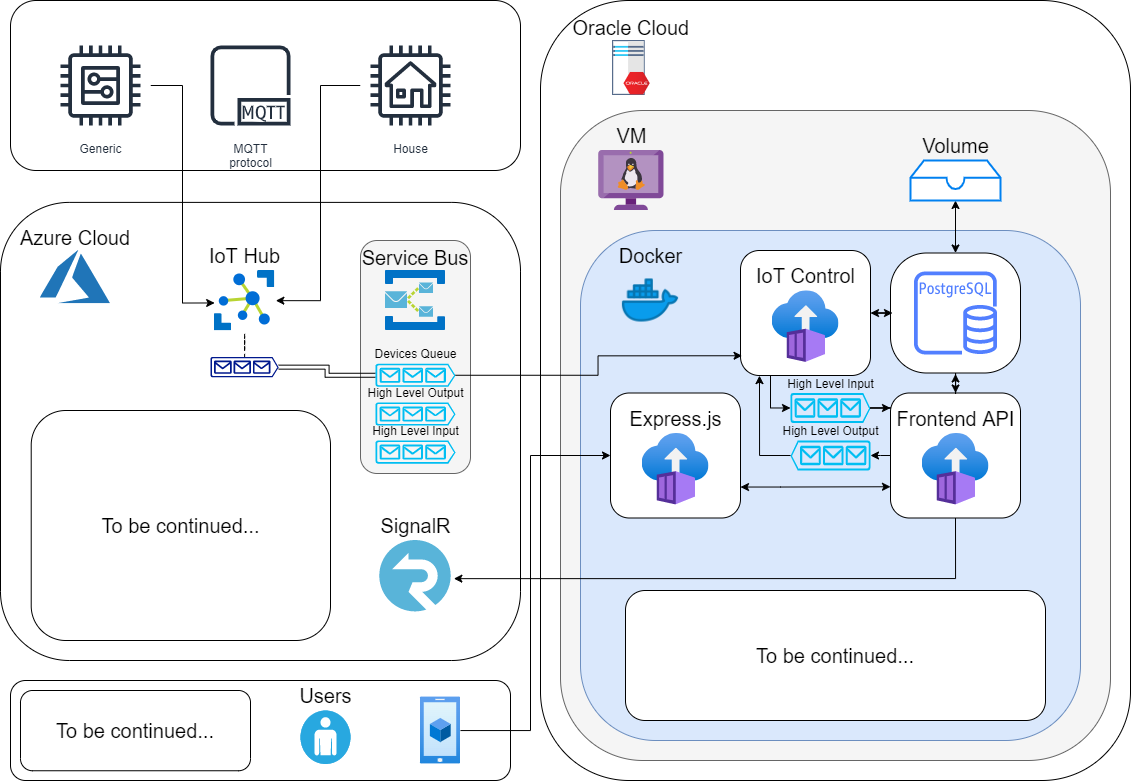

The diagram above was exported from draw.io. Its source (the exported page's mxGraphModel, read from the mxfile embedded in the PNG):
<mxGraphModel dx="2112" dy="811" grid="1" gridSize="10" guides="1" tooltips="1" connect="1" arrows="1" fold="1" page="1" pageScale="1" pageWidth="1169" pageHeight="827" math="0" shadow="0">
  <root>
    <mxCell id="0" />
    <mxCell id="1" parent="0" />
    <mxCell id="7J96zg5CPMVzVLBZqyXb-47" value="" style="rounded=1;whiteSpace=wrap;html=1;labelBackgroundColor=none;fontSize=20;" vertex="1" parent="1">
      <mxGeometry x="30" y="700" width="500" height="100" as="geometry" />
    </mxCell>
    <mxCell id="7J96zg5CPMVzVLBZqyXb-5" value="" style="rounded=1;whiteSpace=wrap;html=1;" vertex="1" parent="1">
      <mxGeometry x="30" y="20" width="510" height="170" as="geometry" />
    </mxCell>
    <mxCell id="T7LnqZhjjlTNY3zsv738-3" value="" style="group" parent="1" vertex="1" connectable="0">
      <mxGeometry x="30" y="230" width="510" height="450" as="geometry" />
    </mxCell>
    <mxCell id="yVzBHlVsW7my69h5GqrV-25" value="" style="whiteSpace=wrap;html=1;rounded=1;shadow=0;glass=0;sketch=0;strokeColor=default;fillColor=default;" parent="T7LnqZhjjlTNY3zsv738-3" vertex="1">
      <mxGeometry x="-10" y="-8.11" width="520" height="458.11" as="geometry" />
    </mxCell>
    <mxCell id="yVzBHlVsW7my69h5GqrV-24" value="Azure Cloud" style="shape=image;verticalLabelPosition=top;labelBackgroundColor=#ffffff;verticalAlign=bottom;aspect=fixed;imageAspect=0;image=data:image/svg+xml,(base64 omitted: 2736 chars);rounded=1;shadow=0;glass=0;sketch=0;strokeColor=default;fillColor=default;fontSize=20;labelPosition=center;align=center;" parent="T7LnqZhjjlTNY3zsv738-3" vertex="1">
      <mxGeometry x="30" y="40" width="70" height="53.33" as="geometry" />
    </mxCell>
    <mxCell id="dB1pBCYWR5VfAzjw5FvS-56" value="" style="rounded=1;whiteSpace=wrap;html=1;labelBackgroundColor=none;fontSize=12;fillColor=#f5f5f5;strokeColor=#666666;fontColor=#333333;" parent="T7LnqZhjjlTNY3zsv738-3" vertex="1">
      <mxGeometry x="350" y="30" width="110" height="233" as="geometry" />
    </mxCell>
    <mxCell id="yVzBHlVsW7my69h5GqrV-16" value="Service Bus" style="shape=image;verticalLabelPosition=top;labelBackgroundColor=none;verticalAlign=bottom;aspect=fixed;imageAspect=0;image=data:image/svg+xml,(base64 omitted: 5960 chars);labelPosition=center;align=center;fontSize=20;" parent="T7LnqZhjjlTNY3zsv738-3" vertex="1">
      <mxGeometry x="375" y="60.00273955773957" width="60" height="60" as="geometry" />
    </mxCell>
    <mxCell id="yVzBHlVsW7my69h5GqrV-14" value="SignalR" style="sketch=0;aspect=fixed;html=1;points=[];align=center;image;fontSize=20;image=img/lib/mscae/SignalR.svg;labelPosition=center;verticalLabelPosition=top;verticalAlign=bottom;" parent="T7LnqZhjjlTNY3zsv738-3" vertex="1">
      <mxGeometry x="369.28" y="330.0023218673219" width="71.43409090909091" height="71.43409090909091" as="geometry" />
    </mxCell>
    <mxCell id="dB1pBCYWR5VfAzjw5FvS-47" value="IoT Hub" style="sketch=0;aspect=fixed;html=1;points=[];align=center;image;fontSize=20;image=img/lib/mscae/Azure_IoT_Hub.svg;labelBackgroundColor=none;fontColor=default;labelPosition=center;verticalLabelPosition=top;verticalAlign=bottom;" parent="T7LnqZhjjlTNY3zsv738-3" vertex="1">
      <mxGeometry x="203.87" y="60.00181818181817" width="60.44318181818181" height="60.44318181818181" as="geometry" />
    </mxCell>
    <mxCell id="dB1pBCYWR5VfAzjw5FvS-52" value="" style="edgeStyle=orthogonalEdgeStyle;rounded=0;orthogonalLoop=1;jettySize=auto;html=1;fontSize=20;fontColor=default;startArrow=none;startFill=0;endArrow=none;endFill=0;dashed=1;" parent="T7LnqZhjjlTNY3zsv738-3" source="dB1pBCYWR5VfAzjw5FvS-50" target="dB1pBCYWR5VfAzjw5FvS-47" edge="1">
      <mxGeometry relative="1" as="geometry" />
    </mxCell>
    <mxCell id="dB1pBCYWR5VfAzjw5FvS-54" value="" style="edgeStyle=orthogonalEdgeStyle;rounded=0;orthogonalLoop=1;jettySize=auto;html=1;fontSize=20;fontColor=default;startArrow=none;startFill=0;endArrow=block;endFill=0;shape=link;strokeWidth=1;" parent="T7LnqZhjjlTNY3zsv738-3" source="dB1pBCYWR5VfAzjw5FvS-50" target="dB1pBCYWR5VfAzjw5FvS-51" edge="1">
      <mxGeometry relative="1" as="geometry" />
    </mxCell>
    <mxCell id="dB1pBCYWR5VfAzjw5FvS-50" value="" style="sketch=0;aspect=fixed;pointerEvents=1;shadow=0;dashed=0;html=1;strokeColor=none;labelPosition=center;verticalLabelPosition=bottom;verticalAlign=top;align=center;fillColor=#00188D;shape=mxgraph.azure.queue_generic;labelBackgroundColor=none;fontSize=20;fontColor=default;" parent="T7LnqZhjjlTNY3zsv738-3" vertex="1">
      <mxGeometry x="200" y="146.3881818181818" width="68.18181818181817" height="20.454545454545453" as="geometry" />
    </mxCell>
    <mxCell id="dB1pBCYWR5VfAzjw5FvS-51" value="Devices Queue" style="verticalLabelPosition=top;html=1;verticalAlign=bottom;align=center;strokeColor=none;fillColor=#00BEF2;shape=mxgraph.azure.queue_generic;pointerEvents=1;labelBackgroundColor=none;fontSize=12;fontColor=default;labelPosition=center;" parent="T7LnqZhjjlTNY3zsv738-3" vertex="1">
      <mxGeometry x="365" y="153.22" width="80" height="23.15" as="geometry" />
    </mxCell>
    <mxCell id="dB1pBCYWR5VfAzjw5FvS-58" value="High Level Output" style="verticalLabelPosition=top;html=1;verticalAlign=bottom;align=center;strokeColor=none;fillColor=#00BEF2;shape=mxgraph.azure.queue_generic;pointerEvents=1;labelBackgroundColor=none;fontSize=12;fontColor=default;labelPosition=center;" parent="T7LnqZhjjlTNY3zsv738-3" vertex="1">
      <mxGeometry x="365" y="191.93" width="80" height="23.15" as="geometry" />
    </mxCell>
    <mxCell id="dB1pBCYWR5VfAzjw5FvS-59" value="High Level Input" style="verticalLabelPosition=top;html=1;verticalAlign=bottom;align=center;strokeColor=none;fillColor=#00BEF2;shape=mxgraph.azure.queue_generic;pointerEvents=1;labelBackgroundColor=none;fontSize=12;fontColor=default;labelPosition=center;" parent="T7LnqZhjjlTNY3zsv738-3" vertex="1">
      <mxGeometry x="365" y="230" width="80" height="23.15" as="geometry" />
    </mxCell>
    <mxCell id="7J96zg5CPMVzVLBZqyXb-49" value="To be continued..." style="rounded=1;whiteSpace=wrap;html=1;labelBackgroundColor=none;fontSize=20;" vertex="1" parent="T7LnqZhjjlTNY3zsv738-3">
      <mxGeometry x="20.71" y="200" width="299.29" height="230" as="geometry" />
    </mxCell>
    <mxCell id="T7LnqZhjjlTNY3zsv738-2" value="" style="group;fontColor=default;" parent="1" vertex="1" connectable="0">
      <mxGeometry x="560" y="20" width="590" height="780" as="geometry" />
    </mxCell>
    <mxCell id="yVzBHlVsW7my69h5GqrV-22" value="" style="rounded=1;whiteSpace=wrap;html=1;fillColor=default;glass=0;shadow=0;sketch=0;strokeColor=default;" parent="T7LnqZhjjlTNY3zsv738-2" vertex="1">
      <mxGeometry width="590" height="780" as="geometry" />
    </mxCell>
    <mxCell id="dB1pBCYWR5VfAzjw5FvS-3" value="" style="rounded=1;whiteSpace=wrap;html=1;fontSize=20;fillColor=#f5f5f5;strokeColor=#666666;fontColor=#333333;" parent="T7LnqZhjjlTNY3zsv738-2" vertex="1">
      <mxGeometry x="20" y="110" width="550" height="650" as="geometry" />
    </mxCell>
    <mxCell id="dB1pBCYWR5VfAzjw5FvS-1" value="VM" style="sketch=0;aspect=fixed;html=1;points=[];align=center;image;fontSize=20;image=img/lib/mscae/VM_Linux_Non_Azure.svg;labelPosition=center;verticalLabelPosition=top;verticalAlign=bottom;labelBackgroundColor=none;" parent="T7LnqZhjjlTNY3zsv738-2" vertex="1">
      <mxGeometry x="58.269999999999996" y="150" width="65.22" height="60" as="geometry" />
    </mxCell>
    <mxCell id="dB1pBCYWR5VfAzjw5FvS-5" value="" style="rounded=1;whiteSpace=wrap;html=1;fontSize=20;fillColor=#dae8fc;strokeColor=#6c8ebf;" parent="T7LnqZhjjlTNY3zsv738-2" vertex="1">
      <mxGeometry x="40" y="230" width="500" height="510" as="geometry" />
    </mxCell>
    <mxCell id="dB1pBCYWR5VfAzjw5FvS-4" value="Docker" style="shape=image;html=1;verticalAlign=bottom;verticalLabelPosition=top;labelBackgroundColor=none;imageAspect=0;aspect=fixed;image=https://cdn3.iconfinder.com/data/icons/logos-and-brands-adobe/512/97_Docker-128.png;fontSize=20;labelPosition=center;align=center;" parent="T7LnqZhjjlTNY3zsv738-2" vertex="1">
      <mxGeometry x="80" y="270" width="60" height="60" as="geometry" />
    </mxCell>
    <mxCell id="dB1pBCYWR5VfAzjw5FvS-40" style="edgeStyle=orthogonalEdgeStyle;rounded=0;orthogonalLoop=1;jettySize=auto;html=1;entryX=0.5;entryY=0;entryDx=0;entryDy=0;fontSize=20;startArrow=classic;startFill=1;endArrow=classic;endFill=1;" parent="T7LnqZhjjlTNY3zsv738-2" source="dB1pBCYWR5VfAzjw5FvS-8" target="dB1pBCYWR5VfAzjw5FvS-9" edge="1">
      <mxGeometry relative="1" as="geometry" />
    </mxCell>
    <mxCell id="dB1pBCYWR5VfAzjw5FvS-8" value="Volume" style="html=1;verticalLabelPosition=top;align=center;labelBackgroundColor=none;verticalAlign=bottom;strokeWidth=2;strokeColor=#0080F0;shadow=0;dashed=0;shape=mxgraph.ios7.icons.storage;fontSize=20;labelPosition=center;" parent="T7LnqZhjjlTNY3zsv738-2" vertex="1">
      <mxGeometry x="370" y="160" width="90" height="40" as="geometry" />
    </mxCell>
    <mxCell id="dB1pBCYWR5VfAzjw5FvS-11" value="" style="group" parent="T7LnqZhjjlTNY3zsv738-2" vertex="1" connectable="0">
      <mxGeometry x="350" y="252.5" width="130" height="120" as="geometry" />
    </mxCell>
    <mxCell id="dB1pBCYWR5VfAzjw5FvS-9" value="" style="rounded=1;whiteSpace=wrap;html=1;labelBackgroundColor=none;fontSize=20;arcSize=30;" parent="dB1pBCYWR5VfAzjw5FvS-11" vertex="1">
      <mxGeometry width="130" height="120" as="geometry" />
    </mxCell>
    <mxCell id="dB1pBCYWR5VfAzjw5FvS-10" value="" style="sketch=0;outlineConnect=0;fontColor=#232F3E;gradientColor=none;fillColor=#527FFF;strokeColor=none;dashed=0;verticalLabelPosition=bottom;verticalAlign=top;align=center;html=1;fontSize=12;fontStyle=0;aspect=fixed;pointerEvents=1;shape=mxgraph.aws4.rds_postgresql_instance;labelBackgroundColor=none;" parent="dB1pBCYWR5VfAzjw5FvS-11" vertex="1">
      <mxGeometry x="23.44" y="18.43" width="83.13" height="83.13" as="geometry" />
    </mxCell>
    <mxCell id="dB1pBCYWR5VfAzjw5FvS-20" value="" style="group" parent="T7LnqZhjjlTNY3zsv738-2" vertex="1" connectable="0">
      <mxGeometry x="200" y="250" width="130" height="125" as="geometry" />
    </mxCell>
    <mxCell id="dB1pBCYWR5VfAzjw5FvS-21" value="" style="rounded=1;whiteSpace=wrap;html=1;labelBackgroundColor=none;fontSize=20;" parent="dB1pBCYWR5VfAzjw5FvS-20" vertex="1">
      <mxGeometry width="130" height="125" as="geometry" />
    </mxCell>
    <mxCell id="dB1pBCYWR5VfAzjw5FvS-22" value="IoT Control" style="aspect=fixed;html=1;points=[];align=center;image;fontSize=20;image=img/lib/azure2/containers/Container_Instances.svg;labelBackgroundColor=none;labelPosition=center;verticalLabelPosition=top;verticalAlign=bottom;" parent="dB1pBCYWR5VfAzjw5FvS-20" vertex="1">
      <mxGeometry x="31.5" y="40" width="67" height="72.23" as="geometry" />
    </mxCell>
    <mxCell id="dB1pBCYWR5VfAzjw5FvS-42" value="" style="group" parent="T7LnqZhjjlTNY3zsv738-2" vertex="1" connectable="0">
      <mxGeometry x="70" y="392.5" width="130" height="125" as="geometry" />
    </mxCell>
    <mxCell id="dB1pBCYWR5VfAzjw5FvS-43" value="" style="rounded=1;whiteSpace=wrap;html=1;labelBackgroundColor=none;fontSize=20;" parent="dB1pBCYWR5VfAzjw5FvS-42" vertex="1">
      <mxGeometry width="130" height="125" as="geometry" />
    </mxCell>
    <mxCell id="dB1pBCYWR5VfAzjw5FvS-44" value="Express.js" style="aspect=fixed;html=1;points=[];align=center;image;fontSize=20;image=img/lib/azure2/containers/Container_Instances.svg;labelBackgroundColor=none;labelPosition=center;verticalLabelPosition=top;verticalAlign=bottom;" parent="dB1pBCYWR5VfAzjw5FvS-42" vertex="1">
      <mxGeometry x="31.5" y="40" width="67" height="72.23" as="geometry" />
    </mxCell>
    <mxCell id="dB1pBCYWR5VfAzjw5FvS-15" value="" style="group" parent="T7LnqZhjjlTNY3zsv738-2" vertex="1" connectable="0">
      <mxGeometry x="350" y="392.5" width="130" height="125" as="geometry" />
    </mxCell>
    <mxCell id="dB1pBCYWR5VfAzjw5FvS-12" value="" style="rounded=1;whiteSpace=wrap;html=1;labelBackgroundColor=none;fontSize=20;" parent="dB1pBCYWR5VfAzjw5FvS-15" vertex="1">
      <mxGeometry width="130" height="125" as="geometry" />
    </mxCell>
    <mxCell id="dB1pBCYWR5VfAzjw5FvS-13" value="Frontend API" style="aspect=fixed;html=1;points=[];align=center;image;fontSize=20;image=img/lib/azure2/containers/Container_Instances.svg;labelBackgroundColor=none;labelPosition=center;verticalLabelPosition=top;verticalAlign=bottom;" parent="dB1pBCYWR5VfAzjw5FvS-15" vertex="1">
      <mxGeometry x="31.5" y="40" width="67" height="72.23" as="geometry" />
    </mxCell>
    <mxCell id="dB1pBCYWR5VfAzjw5FvS-45" style="edgeStyle=orthogonalEdgeStyle;rounded=0;orthogonalLoop=1;jettySize=auto;html=1;entryX=0;entryY=0.75;entryDx=0;entryDy=0;fontSize=20;startArrow=classic;startFill=1;endArrow=classic;endFill=1;" parent="T7LnqZhjjlTNY3zsv738-2" source="dB1pBCYWR5VfAzjw5FvS-43" target="dB1pBCYWR5VfAzjw5FvS-12" edge="1">
      <mxGeometry relative="1" as="geometry">
        <Array as="points">
          <mxPoint x="240" y="486.5" />
          <mxPoint x="240" y="486.5" />
        </Array>
      </mxGeometry>
    </mxCell>
    <mxCell id="dB1pBCYWR5VfAzjw5FvS-37" value="High Level Output" style="verticalLabelPosition=top;html=1;verticalAlign=bottom;align=center;strokeColor=none;fillColor=#00BEF2;shape=mxgraph.azure.queue_generic;pointerEvents=1;labelBackgroundColor=none;fontSize=12;flipH=1;labelPosition=center;" parent="T7LnqZhjjlTNY3zsv738-2" vertex="1">
      <mxGeometry x="250" y="440" width="80" height="30" as="geometry" />
    </mxCell>
    <mxCell id="dB1pBCYWR5VfAzjw5FvS-38" style="edgeStyle=orthogonalEdgeStyle;rounded=0;orthogonalLoop=1;jettySize=auto;html=1;fontSize=20;startArrow=none;startFill=0;endArrow=classic;endFill=1;entryX=0.146;entryY=1.001;entryDx=0;entryDy=0;entryPerimeter=0;" parent="T7LnqZhjjlTNY3zsv738-2" source="dB1pBCYWR5VfAzjw5FvS-37" target="dB1pBCYWR5VfAzjw5FvS-21" edge="1">
      <mxGeometry relative="1" as="geometry">
        <mxPoint x="219" y="377.5" as="targetPoint" />
        <Array as="points">
          <mxPoint x="219" y="455" />
        </Array>
      </mxGeometry>
    </mxCell>
    <mxCell id="dB1pBCYWR5VfAzjw5FvS-25" value="High Level Input" style="verticalLabelPosition=top;html=1;verticalAlign=bottom;align=center;strokeColor=none;fillColor=#00BEF2;shape=mxgraph.azure.queue_generic;pointerEvents=1;labelBackgroundColor=none;fontSize=12;labelPosition=center;" parent="T7LnqZhjjlTNY3zsv738-2" vertex="1">
      <mxGeometry x="250" y="392.5" width="80" height="30" as="geometry" />
    </mxCell>
    <mxCell id="dB1pBCYWR5VfAzjw5FvS-19" value="" style="edgeStyle=orthogonalEdgeStyle;rounded=0;orthogonalLoop=1;jettySize=auto;html=1;fontSize=20;startArrow=classic;startFill=1;" parent="T7LnqZhjjlTNY3zsv738-2" source="dB1pBCYWR5VfAzjw5FvS-12" edge="1">
      <mxGeometry relative="1" as="geometry">
        <mxPoint x="415" y="373.5" as="targetPoint" />
      </mxGeometry>
    </mxCell>
    <mxCell id="dB1pBCYWR5VfAzjw5FvS-23" value="" style="edgeStyle=orthogonalEdgeStyle;rounded=0;orthogonalLoop=1;jettySize=auto;html=1;fontSize=20;startArrow=classic;startFill=1;" parent="T7LnqZhjjlTNY3zsv738-2" source="dB1pBCYWR5VfAzjw5FvS-21" edge="1">
      <mxGeometry relative="1" as="geometry">
        <mxPoint x="352" y="312.5" as="targetPoint" />
      </mxGeometry>
    </mxCell>
    <mxCell id="dB1pBCYWR5VfAzjw5FvS-26" value="" style="edgeStyle=orthogonalEdgeStyle;rounded=0;orthogonalLoop=1;jettySize=auto;html=1;fontSize=20;startArrow=none;startFill=0;endArrow=classic;endFill=1;" parent="T7LnqZhjjlTNY3zsv738-2" source="dB1pBCYWR5VfAzjw5FvS-25" edge="1">
      <mxGeometry relative="1" as="geometry">
        <mxPoint x="350" y="407.5" as="targetPoint" />
      </mxGeometry>
    </mxCell>
    <mxCell id="dB1pBCYWR5VfAzjw5FvS-36" value="" style="edgeStyle=orthogonalEdgeStyle;rounded=0;orthogonalLoop=1;jettySize=auto;html=1;fontSize=20;startArrow=none;startFill=0;endArrow=classic;endFill=1;entryX=0;entryY=0.5;entryDx=0;entryDy=0;entryPerimeter=0;exitX=0;exitY=0.5;exitDx=0;exitDy=0;" parent="T7LnqZhjjlTNY3zsv738-2" source="dB1pBCYWR5VfAzjw5FvS-12" target="dB1pBCYWR5VfAzjw5FvS-37" edge="1">
      <mxGeometry relative="1" as="geometry">
        <mxPoint x="330" y="447.5" as="targetPoint" />
        <Array as="points">
          <mxPoint x="340" y="455" />
          <mxPoint x="340" y="455" />
        </Array>
      </mxGeometry>
    </mxCell>
    <mxCell id="dB1pBCYWR5VfAzjw5FvS-34" style="edgeStyle=orthogonalEdgeStyle;rounded=0;orthogonalLoop=1;jettySize=auto;html=1;entryX=0;entryY=0.5;entryDx=0;entryDy=0;entryPerimeter=0;fontSize=20;startArrow=none;startFill=0;endArrow=classic;endFill=1;" parent="T7LnqZhjjlTNY3zsv738-2" target="dB1pBCYWR5VfAzjw5FvS-25" edge="1">
      <mxGeometry relative="1" as="geometry">
        <mxPoint x="230" y="375.5" as="sourcePoint" />
        <Array as="points">
          <mxPoint x="230" y="375.5" />
          <mxPoint x="230" y="407.5" />
        </Array>
      </mxGeometry>
    </mxCell>
    <mxCell id="dB1pBCYWR5VfAzjw5FvS-46" value="To be continued..." style="rounded=1;whiteSpace=wrap;html=1;labelBackgroundColor=none;fontSize=20;" parent="T7LnqZhjjlTNY3zsv738-2" vertex="1">
      <mxGeometry x="85" y="590" width="420" height="130" as="geometry" />
    </mxCell>
    <mxCell id="7J96zg5CPMVzVLBZqyXb-11" value="Oracle Cloud" style="shape=image;verticalLabelPosition=top;labelBackgroundColor=none;verticalAlign=bottom;aspect=fixed;imageAspect=0;image=data:image/svg+xml,(base64 omitted: 10504 chars);labelPosition=center;align=center;fontSize=20;" vertex="1" parent="T7LnqZhjjlTNY3zsv738-2">
      <mxGeometry x="72.02" y="40" width="37.71" height="55" as="geometry" />
    </mxCell>
    <mxCell id="dB1pBCYWR5VfAzjw5FvS-55" style="edgeStyle=orthogonalEdgeStyle;rounded=0;orthogonalLoop=1;jettySize=auto;html=1;entryX=0.012;entryY=0.842;entryDx=0;entryDy=0;entryPerimeter=0;fontSize=20;fontColor=default;startArrow=none;startFill=0;endArrow=classic;endFill=1;strokeWidth=1;" parent="1" source="dB1pBCYWR5VfAzjw5FvS-51" target="dB1pBCYWR5VfAzjw5FvS-21" edge="1">
      <mxGeometry relative="1" as="geometry" />
    </mxCell>
    <mxCell id="dB1pBCYWR5VfAzjw5FvS-63" style="edgeStyle=orthogonalEdgeStyle;rounded=0;orthogonalLoop=1;jettySize=auto;html=1;entryX=1.037;entryY=0.534;entryDx=0;entryDy=0;entryPerimeter=0;fontSize=20;fontColor=default;startArrow=none;startFill=0;endArrow=classic;endFill=1;strokeWidth=1;exitX=0.5;exitY=1;exitDx=0;exitDy=0;" parent="1" source="dB1pBCYWR5VfAzjw5FvS-12" target="yVzBHlVsW7my69h5GqrV-14" edge="1">
      <mxGeometry relative="1" as="geometry">
        <Array as="points">
          <mxPoint x="975" y="598" />
        </Array>
      </mxGeometry>
    </mxCell>
    <mxCell id="7J96zg5CPMVzVLBZqyXb-9" style="edgeStyle=orthogonalEdgeStyle;rounded=0;orthogonalLoop=1;jettySize=auto;html=1;entryX=1.017;entryY=0.499;entryDx=0;entryDy=0;entryPerimeter=0;" edge="1" parent="1" source="7J96zg5CPMVzVLBZqyXb-4" target="dB1pBCYWR5VfAzjw5FvS-47">
      <mxGeometry relative="1" as="geometry">
        <mxPoint x="332.5" y="105" as="sourcePoint" />
        <Array as="points">
          <mxPoint x="340" y="105" />
          <mxPoint x="340" y="320" />
        </Array>
      </mxGeometry>
    </mxCell>
    <mxCell id="7J96zg5CPMVzVLBZqyXb-6" style="edgeStyle=orthogonalEdgeStyle;rounded=0;orthogonalLoop=1;jettySize=auto;html=1;entryX=0.005;entryY=0.537;entryDx=0;entryDy=0;entryPerimeter=0;" edge="1" parent="1" source="7J96zg5CPMVzVLBZqyXb-3" target="dB1pBCYWR5VfAzjw5FvS-47">
      <mxGeometry relative="1" as="geometry" />
    </mxCell>
    <mxCell id="7J96zg5CPMVzVLBZqyXb-3" value="Generic" style="sketch=0;outlineConnect=0;fontColor=#232F3E;gradientColor=none;strokeColor=#232F3E;fillColor=#ffffff;dashed=0;verticalLabelPosition=bottom;verticalAlign=top;align=center;html=1;fontSize=12;fontStyle=0;aspect=fixed;shape=mxgraph.aws4.resourceIcon;resIcon=mxgraph.aws4.generic;" vertex="1" parent="1">
      <mxGeometry x="70" y="55" width="100" height="100" as="geometry" />
    </mxCell>
    <mxCell id="7J96zg5CPMVzVLBZqyXb-4" value="House" style="sketch=0;outlineConnect=0;fontColor=#232F3E;gradientColor=none;strokeColor=#232F3E;fillColor=#ffffff;dashed=0;verticalLabelPosition=bottom;verticalAlign=top;align=center;html=1;fontSize=12;fontStyle=0;aspect=fixed;shape=mxgraph.aws4.resourceIcon;resIcon=mxgraph.aws4.house;" vertex="1" parent="1">
      <mxGeometry x="380" y="55" width="100" height="100" as="geometry" />
    </mxCell>
    <mxCell id="7J96zg5CPMVzVLBZqyXb-10" value="MQTT&#10;protocol" style="sketch=0;outlineConnect=0;fontColor=#232F3E;gradientColor=none;strokeColor=#232F3E;fillColor=#ffffff;dashed=0;verticalLabelPosition=bottom;verticalAlign=top;align=center;html=1;fontSize=12;fontStyle=0;aspect=fixed;shape=mxgraph.aws4.resourceIcon;resIcon=mxgraph.aws4.mqtt_protocol;" vertex="1" parent="1">
      <mxGeometry x="220" y="55" width="100" height="100" as="geometry" />
    </mxCell>
    <mxCell id="7J96zg5CPMVzVLBZqyXb-48" style="edgeStyle=orthogonalEdgeStyle;rounded=0;orthogonalLoop=1;jettySize=auto;html=1;entryX=0;entryY=0.5;entryDx=0;entryDy=0;fontSize=20;" edge="1" parent="1" source="7J96zg5CPMVzVLBZqyXb-44" target="dB1pBCYWR5VfAzjw5FvS-43">
      <mxGeometry relative="1" as="geometry">
        <Array as="points">
          <mxPoint x="550" y="750" />
          <mxPoint x="550" y="475" />
        </Array>
      </mxGeometry>
    </mxCell>
    <mxCell id="7J96zg5CPMVzVLBZqyXb-44" value="" style="aspect=fixed;html=1;points=[];align=center;image;fontSize=12;image=img/lib/azure2/general/Mobile.svg;labelBackgroundColor=none;" vertex="1" parent="1">
      <mxGeometry x="440" y="716.5" width="40" height="67" as="geometry" />
    </mxCell>
    <mxCell id="7J96zg5CPMVzVLBZqyXb-45" value="Users" style="fillColor=#28A8E0;verticalLabelPosition=top;sketch=0;html=1;strokeColor=#ffffff;verticalAlign=bottom;align=center;points=[[0.145,0.145,0],[0.5,0,0],[0.855,0.145,0],[1,0.5,0],[0.855,0.855,0],[0.5,1,0],[0.145,0.855,0],[0,0.5,0]];pointerEvents=1;shape=mxgraph.cisco_safe.compositeIcon;bgIcon=ellipse;resIcon=mxgraph.cisco_safe.capability.user;labelBackgroundColor=none;fontSize=20;labelPosition=center;" vertex="1" parent="1">
      <mxGeometry x="320" y="730" width="50" height="53.5" as="geometry" />
    </mxCell>
    <mxCell id="7J96zg5CPMVzVLBZqyXb-50" value="To be continued..." style="rounded=1;whiteSpace=wrap;html=1;labelBackgroundColor=none;fontSize=20;" vertex="1" parent="1">
      <mxGeometry x="40" y="710" width="230" height="80.25" as="geometry" />
    </mxCell>
  </root>
</mxGraphModel>